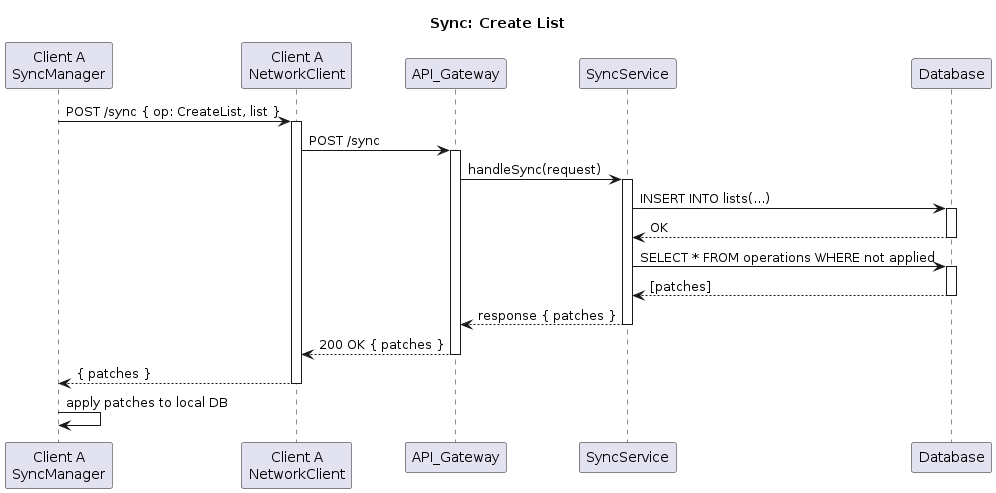

The diagram above was rendered by PlantUML. Its source (embedded in the PNG):
@startuml
title Sync: Create List

participant SyncManagerA as "Client A\nSyncManager"
participant NetworkClientA as "Client A\nNetworkClient"
participant API_Gateway
participant SyncService
participant Database

SyncManagerA -> NetworkClientA : POST /sync { op: CreateList, list }
activate NetworkClientA

NetworkClientA -> API_Gateway : POST /sync
activate API_Gateway

API_Gateway -> SyncService : handleSync(request)
activate SyncService

SyncService -> Database : INSERT INTO lists(...)
activate Database
Database --> SyncService : OK
deactivate Database

SyncService -> Database : SELECT * FROM operations WHERE not applied
activate Database
Database --> SyncService : [patches]
deactivate Database

SyncService --> API_Gateway : response { patches }
deactivate SyncService

API_Gateway --> NetworkClientA : 200 OK { patches }
deactivate API_Gateway

NetworkClientA --> SyncManagerA : { patches }
deactivate NetworkClientA

SyncManagerA -> SyncManagerA : apply patches to local DB
@enduml